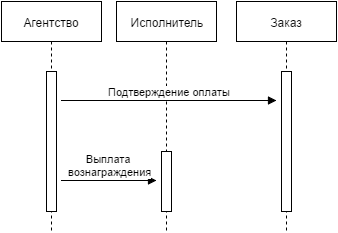

The diagram above was exported from draw.io. Its source (the exported page's mxGraphModel, read from the mxfile embedded in the PNG):
<mxGraphModel dx="794" dy="523" grid="1" gridSize="10" guides="1" tooltips="1" connect="1" arrows="1" fold="1" page="0" pageScale="1.5" pageWidth="826" pageHeight="1169" background="#ffffff" math="0" shadow="0">
  <root>
    <mxCell id="0" style=";html=1;" />
    <mxCell id="1" style=";html=1;" parent="0" />
    <mxCell id="112" value="Исполнитель" style="shape=umlLifeline;perimeter=lifelinePerimeter;whiteSpace=wrap;html=1;container=1;collapsible=0;recursiveResize=0;outlineConnect=0;rounded=0;fillColor=#FFFFFF;gradientColor=none;" parent="1" vertex="1">
      <mxGeometry x="180" width="100" height="230" as="geometry" />
    </mxCell>
    <mxCell id="110" value="Агентство" style="shape=umlLifeline;perimeter=lifelinePerimeter;whiteSpace=wrap;html=1;container=1;collapsible=0;recursiveResize=0;outlineConnect=0;rounded=0;fillColor=#FFFFFF;gradientColor=none;" parent="1" vertex="1">
      <mxGeometry x="65" width="100" height="230" as="geometry" />
    </mxCell>
    <mxCell id="94" value="" style="html=1;points=[];perimeter=orthogonalPerimeter;rounded=0;fillColor=#FFFFFF;gradientColor=none;" parent="1" vertex="1">
      <mxGeometry x="110" y="70" width="10" height="140" as="geometry" />
    </mxCell>
    <mxCell id="137" value="" style="html=1;points=[];perimeter=orthogonalPerimeter;rounded=0;fillColor=#FFFFFF;gradientColor=none;" vertex="1" parent="1">
      <mxGeometry x="225" y="150" width="10" height="60" as="geometry" />
    </mxCell>
    <mxCell id="138" value="Выплата&amp;nbsp;&lt;div&gt;вознаграждения&lt;/div&gt;" style="html=1;verticalAlign=bottom;endArrow=block;" edge="1" parent="1">
      <mxGeometry width="80" relative="1" as="geometry">
        <mxPoint x="125" y="179" as="sourcePoint" />
        <mxPoint x="220" y="179" as="targetPoint" />
      </mxGeometry>
    </mxCell>
    <mxCell id="139" value="Заказ" style="shape=umlLifeline;perimeter=lifelinePerimeter;whiteSpace=wrap;html=1;container=1;collapsible=0;recursiveResize=0;outlineConnect=0;rounded=0;fillColor=#FFFFFF;gradientColor=none;" vertex="1" parent="1">
      <mxGeometry x="300" width="100" height="230" as="geometry" />
    </mxCell>
    <mxCell id="140" value="" style="html=1;points=[];perimeter=orthogonalPerimeter;rounded=0;fillColor=#FFFFFF;gradientColor=none;" vertex="1" parent="1">
      <mxGeometry x="345" y="70" width="10" height="140" as="geometry" />
    </mxCell>
    <mxCell id="141" value="Подтверждение оплаты" style="html=1;verticalAlign=bottom;endArrow=block;" edge="1" parent="1">
      <mxGeometry x="125" y="99" width="80" as="geometry">
        <mxPoint x="125" y="99" as="sourcePoint" />
        <mxPoint x="340" y="99" as="targetPoint" />
      </mxGeometry>
    </mxCell>
  </root>
</mxGraphModel>